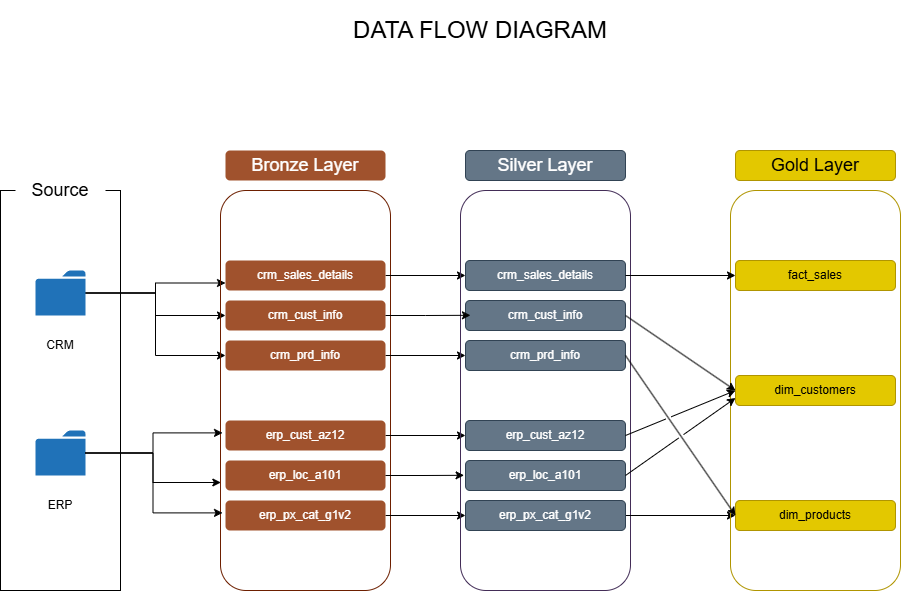

The diagram above was exported from draw.io. Its source (the exported page's mxGraphModel, read from the mxfile embedded in the PNG):
<mxGraphModel dx="1028" dy="659" grid="1" gridSize="10" guides="1" tooltips="1" connect="1" arrows="1" fold="1" page="1" pageScale="1" pageWidth="850" pageHeight="1100" math="0" shadow="0">
  <root>
    <mxCell id="0" />
    <mxCell id="1" parent="0" />
    <mxCell id="hOERufl9a5lwKEHQjB6X-1" value="DATA FLOW DIAGRAM" style="rounded=1;whiteSpace=wrap;html=1;fontSize=24;fillColor=none;strokeColor=none;" parent="1" vertex="1">
      <mxGeometry x="425" y="10" width="350" height="60" as="geometry" />
    </mxCell>
    <mxCell id="hOERufl9a5lwKEHQjB6X-2" value="" style="rounded=0;whiteSpace=wrap;html=1;" parent="1" vertex="1">
      <mxGeometry x="120" y="200" width="120" height="400" as="geometry" />
    </mxCell>
    <mxCell id="hOERufl9a5lwKEHQjB6X-3" value="Source" style="rounded=0;whiteSpace=wrap;html=1;fillColor=default;strokeColor=none;fontSize=18;" parent="1" vertex="1">
      <mxGeometry x="135" y="170" width="90" height="60" as="geometry" />
    </mxCell>
    <mxCell id="hOERufl9a5lwKEHQjB6X-17" style="edgeStyle=orthogonalEdgeStyle;rounded=0;orthogonalLoop=1;jettySize=auto;html=1;entryX=0;entryY=0.75;entryDx=0;entryDy=0;" parent="1" source="hOERufl9a5lwKEHQjB6X-4" target="hOERufl9a5lwKEHQjB6X-11" edge="1">
      <mxGeometry relative="1" as="geometry">
        <Array as="points">
          <mxPoint x="275" y="303" />
          <mxPoint x="275" y="293" />
        </Array>
      </mxGeometry>
    </mxCell>
    <mxCell id="hOERufl9a5lwKEHQjB6X-18" style="edgeStyle=orthogonalEdgeStyle;rounded=0;orthogonalLoop=1;jettySize=auto;html=1;entryX=0;entryY=0.5;entryDx=0;entryDy=0;" parent="1" source="hOERufl9a5lwKEHQjB6X-4" target="hOERufl9a5lwKEHQjB6X-12" edge="1">
      <mxGeometry relative="1" as="geometry" />
    </mxCell>
    <mxCell id="hOERufl9a5lwKEHQjB6X-19" style="edgeStyle=orthogonalEdgeStyle;rounded=0;orthogonalLoop=1;jettySize=auto;html=1;entryX=0;entryY=0.5;entryDx=0;entryDy=0;" parent="1" source="hOERufl9a5lwKEHQjB6X-4" target="hOERufl9a5lwKEHQjB6X-13" edge="1">
      <mxGeometry relative="1" as="geometry">
        <Array as="points">
          <mxPoint x="275" y="303" />
          <mxPoint x="275" y="365" />
        </Array>
      </mxGeometry>
    </mxCell>
    <mxCell id="hOERufl9a5lwKEHQjB6X-4" value="" style="sketch=0;pointerEvents=1;shadow=0;dashed=0;html=1;strokeColor=none;labelPosition=center;verticalLabelPosition=bottom;verticalAlign=top;outlineConnect=0;align=center;shape=mxgraph.office.concepts.folder;fillColor=#2072B8;" parent="1" vertex="1">
      <mxGeometry x="155" y="280" width="50" height="45" as="geometry" />
    </mxCell>
    <mxCell id="hOERufl9a5lwKEHQjB6X-5" value="" style="sketch=0;pointerEvents=1;shadow=0;dashed=0;html=1;strokeColor=none;labelPosition=center;verticalLabelPosition=bottom;verticalAlign=top;outlineConnect=0;align=center;shape=mxgraph.office.concepts.folder;fillColor=#2072B8;" parent="1" vertex="1">
      <mxGeometry x="155" y="440" width="50" height="45" as="geometry" />
    </mxCell>
    <mxCell id="hOERufl9a5lwKEHQjB6X-6" value="CRM" style="rounded=1;whiteSpace=wrap;html=1;strokeColor=none;fillColor=default;" parent="1" vertex="1">
      <mxGeometry x="140" y="340" width="80" height="30" as="geometry" />
    </mxCell>
    <mxCell id="hOERufl9a5lwKEHQjB6X-7" value="ERP" style="rounded=1;whiteSpace=wrap;html=1;strokeColor=none;fillColor=default;" parent="1" vertex="1">
      <mxGeometry x="140" y="500" width="80" height="30" as="geometry" />
    </mxCell>
    <mxCell id="hOERufl9a5lwKEHQjB6X-8" value="" style="rounded=1;whiteSpace=wrap;html=1;fillColor=none;fontColor=#ffffff;strokeColor=#6D1F00;" parent="1" vertex="1">
      <mxGeometry x="340" y="200" width="170" height="400" as="geometry" />
    </mxCell>
    <mxCell id="hOERufl9a5lwKEHQjB6X-9" value="&lt;font style=&quot;font-size: 18px;&quot;&gt;Bronze Layer&lt;/font&gt;" style="rounded=1;whiteSpace=wrap;html=1;fillColor=#a0522d;fontColor=#ffffff;strokeColor=none;" parent="1" vertex="1">
      <mxGeometry x="345" y="160" width="160" height="30" as="geometry" />
    </mxCell>
    <mxCell id="1txmHps3dOQO87BWDHDE-9" style="edgeStyle=orthogonalEdgeStyle;rounded=0;orthogonalLoop=1;jettySize=auto;html=1;exitX=1;exitY=0.5;exitDx=0;exitDy=0;entryX=0;entryY=0.5;entryDx=0;entryDy=0;" parent="1" source="hOERufl9a5lwKEHQjB6X-11" target="1txmHps3dOQO87BWDHDE-3" edge="1">
      <mxGeometry relative="1" as="geometry" />
    </mxCell>
    <mxCell id="hOERufl9a5lwKEHQjB6X-11" value="&lt;span&gt;crm_sales_details&lt;/span&gt;" style="rounded=1;whiteSpace=wrap;html=1;fillColor=#a0522d;fontColor=#ffffff;strokeColor=none;fontStyle=0;fontSize=12;" parent="1" vertex="1">
      <mxGeometry x="345" y="270" width="160" height="30" as="geometry" />
    </mxCell>
    <mxCell id="hOERufl9a5lwKEHQjB6X-12" value="&lt;font&gt;crm_cust_info&lt;/font&gt;" style="rounded=1;whiteSpace=wrap;html=1;fillColor=#a0522d;fontColor=#ffffff;strokeColor=none;fontStyle=0;fontSize=12;" parent="1" vertex="1">
      <mxGeometry x="345" y="310" width="160" height="30" as="geometry" />
    </mxCell>
    <mxCell id="1txmHps3dOQO87BWDHDE-12" style="edgeStyle=orthogonalEdgeStyle;rounded=0;orthogonalLoop=1;jettySize=auto;html=1;exitX=1;exitY=0.5;exitDx=0;exitDy=0;entryX=0;entryY=0.5;entryDx=0;entryDy=0;" parent="1" source="hOERufl9a5lwKEHQjB6X-13" target="1txmHps3dOQO87BWDHDE-5" edge="1">
      <mxGeometry relative="1" as="geometry" />
    </mxCell>
    <mxCell id="hOERufl9a5lwKEHQjB6X-13" value="&lt;font&gt;crm_prd_info&lt;/font&gt;" style="rounded=1;whiteSpace=wrap;html=1;fillColor=#a0522d;fontColor=#ffffff;strokeColor=none;fontStyle=0;fontSize=12;" parent="1" vertex="1">
      <mxGeometry x="345" y="350" width="160" height="30" as="geometry" />
    </mxCell>
    <mxCell id="1txmHps3dOQO87BWDHDE-13" style="edgeStyle=orthogonalEdgeStyle;rounded=0;orthogonalLoop=1;jettySize=auto;html=1;exitX=1;exitY=0.5;exitDx=0;exitDy=0;entryX=0;entryY=0.5;entryDx=0;entryDy=0;" parent="1" source="hOERufl9a5lwKEHQjB6X-14" target="1txmHps3dOQO87BWDHDE-6" edge="1">
      <mxGeometry relative="1" as="geometry" />
    </mxCell>
    <mxCell id="hOERufl9a5lwKEHQjB6X-14" value="&lt;font&gt;erp_cust_az12&lt;/font&gt;" style="rounded=1;whiteSpace=wrap;html=1;fillColor=#a0522d;fontColor=#ffffff;strokeColor=none;fontStyle=0;fontSize=12;" parent="1" vertex="1">
      <mxGeometry x="345" y="430" width="160" height="30" as="geometry" />
    </mxCell>
    <mxCell id="hOERufl9a5lwKEHQjB6X-15" value="&lt;font&gt;erp_loc_a101&lt;/font&gt;" style="rounded=1;whiteSpace=wrap;html=1;fillColor=#a0522d;fontColor=#ffffff;strokeColor=none;fontStyle=0;fontSize=12;" parent="1" vertex="1">
      <mxGeometry x="345" y="470" width="160" height="30" as="geometry" />
    </mxCell>
    <mxCell id="1txmHps3dOQO87BWDHDE-15" style="edgeStyle=orthogonalEdgeStyle;rounded=0;orthogonalLoop=1;jettySize=auto;html=1;exitX=1;exitY=0.5;exitDx=0;exitDy=0;entryX=0;entryY=0.5;entryDx=0;entryDy=0;" parent="1" source="hOERufl9a5lwKEHQjB6X-16" target="1txmHps3dOQO87BWDHDE-8" edge="1">
      <mxGeometry relative="1" as="geometry" />
    </mxCell>
    <mxCell id="hOERufl9a5lwKEHQjB6X-16" value="&lt;font&gt;erp_px_cat_g1v2&lt;/font&gt;" style="rounded=1;whiteSpace=wrap;html=1;fillColor=#a0522d;fontColor=#ffffff;strokeColor=none;fontStyle=0;fontSize=12;" parent="1" vertex="1">
      <mxGeometry x="345" y="510" width="160" height="30" as="geometry" />
    </mxCell>
    <mxCell id="hOERufl9a5lwKEHQjB6X-20" style="edgeStyle=orthogonalEdgeStyle;rounded=0;orthogonalLoop=1;jettySize=auto;html=1;entryX=0.012;entryY=0.606;entryDx=0;entryDy=0;entryPerimeter=0;" parent="1" source="hOERufl9a5lwKEHQjB6X-5" target="hOERufl9a5lwKEHQjB6X-8" edge="1">
      <mxGeometry relative="1" as="geometry" />
    </mxCell>
    <mxCell id="hOERufl9a5lwKEHQjB6X-21" style="edgeStyle=orthogonalEdgeStyle;rounded=0;orthogonalLoop=1;jettySize=auto;html=1;entryX=0.002;entryY=0.73;entryDx=0;entryDy=0;entryPerimeter=0;" parent="1" source="hOERufl9a5lwKEHQjB6X-5" target="hOERufl9a5lwKEHQjB6X-8" edge="1">
      <mxGeometry relative="1" as="geometry" />
    </mxCell>
    <mxCell id="hOERufl9a5lwKEHQjB6X-22" style="edgeStyle=orthogonalEdgeStyle;rounded=0;orthogonalLoop=1;jettySize=auto;html=1;entryX=0.012;entryY=0.806;entryDx=0;entryDy=0;entryPerimeter=0;" parent="1" source="hOERufl9a5lwKEHQjB6X-5" target="hOERufl9a5lwKEHQjB6X-8" edge="1">
      <mxGeometry relative="1" as="geometry" />
    </mxCell>
    <mxCell id="1txmHps3dOQO87BWDHDE-1" value="" style="rounded=1;whiteSpace=wrap;html=1;fillColor=none;fontColor=#ffffff;strokeColor=#432D57;" parent="1" vertex="1">
      <mxGeometry x="580" y="200" width="170" height="400" as="geometry" />
    </mxCell>
    <mxCell id="1txmHps3dOQO87BWDHDE-2" value="&lt;span style=&quot;font-size: 18px;&quot;&gt;Silver Layer&lt;/span&gt;" style="rounded=1;whiteSpace=wrap;html=1;fillColor=#647687;fontColor=#ffffff;strokeColor=#314354;" parent="1" vertex="1">
      <mxGeometry x="585" y="160" width="160" height="30" as="geometry" />
    </mxCell>
    <mxCell id="1txmHps3dOQO87BWDHDE-3" value="&lt;span&gt;crm_sales_details&lt;/span&gt;" style="rounded=1;whiteSpace=wrap;html=1;fillColor=#647687;fontColor=#ffffff;strokeColor=#314354;fontStyle=0;fontSize=12;" parent="1" vertex="1">
      <mxGeometry x="585" y="270" width="160" height="30" as="geometry" />
    </mxCell>
    <mxCell id="1txmHps3dOQO87BWDHDE-4" value="&lt;font&gt;crm_cust_info&lt;/font&gt;" style="rounded=1;whiteSpace=wrap;html=1;fillColor=#647687;fontColor=#ffffff;strokeColor=#314354;fontStyle=0;fontSize=12;" parent="1" vertex="1">
      <mxGeometry x="585" y="310" width="160" height="30" as="geometry" />
    </mxCell>
    <mxCell id="1txmHps3dOQO87BWDHDE-5" value="&lt;font&gt;crm_prd_info&lt;/font&gt;" style="rounded=1;whiteSpace=wrap;html=1;fillColor=#647687;fontColor=#ffffff;strokeColor=#314354;fontStyle=0;fontSize=12;" parent="1" vertex="1">
      <mxGeometry x="585" y="350" width="160" height="30" as="geometry" />
    </mxCell>
    <mxCell id="1txmHps3dOQO87BWDHDE-6" value="&lt;font&gt;erp_cust_az12&lt;/font&gt;" style="rounded=1;whiteSpace=wrap;html=1;fillColor=#647687;fontColor=#ffffff;strokeColor=#314354;fontStyle=0;fontSize=12;" parent="1" vertex="1">
      <mxGeometry x="585" y="430" width="160" height="30" as="geometry" />
    </mxCell>
    <mxCell id="1txmHps3dOQO87BWDHDE-7" value="&lt;font&gt;erp_loc_a101&lt;/font&gt;" style="rounded=1;whiteSpace=wrap;html=1;fillColor=#647687;fontColor=#ffffff;strokeColor=#314354;fontStyle=0;fontSize=12;" parent="1" vertex="1">
      <mxGeometry x="585" y="470" width="160" height="30" as="geometry" />
    </mxCell>
    <mxCell id="LiEI8JQE22rRlH8b-rmE-18" style="edgeStyle=orthogonalEdgeStyle;rounded=0;orthogonalLoop=1;jettySize=auto;html=1;jumpStyle=gap;" parent="1" source="1txmHps3dOQO87BWDHDE-8" target="LiEI8JQE22rRlH8b-rmE-5" edge="1">
      <mxGeometry relative="1" as="geometry" />
    </mxCell>
    <mxCell id="1txmHps3dOQO87BWDHDE-8" value="&lt;font&gt;erp_px_cat_g1v2&lt;/font&gt;" style="rounded=1;whiteSpace=wrap;html=1;fillColor=#647687;fontColor=#ffffff;strokeColor=#314354;fontStyle=0;fontSize=12;" parent="1" vertex="1">
      <mxGeometry x="585" y="510" width="160" height="30" as="geometry" />
    </mxCell>
    <mxCell id="1txmHps3dOQO87BWDHDE-10" style="edgeStyle=orthogonalEdgeStyle;rounded=0;orthogonalLoop=1;jettySize=auto;html=1;exitX=1;exitY=0.5;exitDx=0;exitDy=0;entryX=0.031;entryY=0.493;entryDx=0;entryDy=0;entryPerimeter=0;" parent="1" source="hOERufl9a5lwKEHQjB6X-12" target="1txmHps3dOQO87BWDHDE-4" edge="1">
      <mxGeometry relative="1" as="geometry" />
    </mxCell>
    <mxCell id="1txmHps3dOQO87BWDHDE-14" style="edgeStyle=orthogonalEdgeStyle;rounded=0;orthogonalLoop=1;jettySize=auto;html=1;exitX=1;exitY=0.5;exitDx=0;exitDy=0;entryX=0.021;entryY=0.712;entryDx=0;entryDy=0;entryPerimeter=0;" parent="1" source="hOERufl9a5lwKEHQjB6X-15" target="1txmHps3dOQO87BWDHDE-1" edge="1">
      <mxGeometry relative="1" as="geometry" />
    </mxCell>
    <mxCell id="LiEI8JQE22rRlH8b-rmE-1" value="" style="rounded=1;whiteSpace=wrap;html=1;fillColor=none;fontColor=#000000;strokeColor=#B09500;" parent="1" vertex="1">
      <mxGeometry x="850" y="200" width="170" height="400" as="geometry" />
    </mxCell>
    <mxCell id="LiEI8JQE22rRlH8b-rmE-2" value="&lt;span style=&quot;font-size: 18px;&quot;&gt;Gold Layer&lt;/span&gt;" style="rounded=1;whiteSpace=wrap;html=1;fillColor=#e3c800;fontColor=#000000;strokeColor=#B09500;" parent="1" vertex="1">
      <mxGeometry x="855" y="160" width="160" height="30" as="geometry" />
    </mxCell>
    <mxCell id="LiEI8JQE22rRlH8b-rmE-3" value="&lt;span&gt;fact_sales&lt;/span&gt;" style="rounded=1;whiteSpace=wrap;html=1;fillColor=#e3c800;fontColor=#000000;strokeColor=#B09500;fontStyle=0;fontSize=12;" parent="1" vertex="1">
      <mxGeometry x="855" y="270" width="160" height="30" as="geometry" />
    </mxCell>
    <mxCell id="LiEI8JQE22rRlH8b-rmE-4" value="&lt;font&gt;dim_customers&lt;/font&gt;" style="rounded=1;whiteSpace=wrap;html=1;fillColor=#e3c800;fontColor=#000000;strokeColor=#B09500;fontStyle=0;fontSize=12;" parent="1" vertex="1">
      <mxGeometry x="855" y="385" width="160" height="30" as="geometry" />
    </mxCell>
    <mxCell id="LiEI8JQE22rRlH8b-rmE-5" value="&lt;font&gt;dim_products&lt;/font&gt;" style="rounded=1;whiteSpace=wrap;html=1;fillColor=#e3c800;fontColor=#000000;strokeColor=#B09500;fontStyle=0;fontSize=12;" parent="1" vertex="1">
      <mxGeometry x="855" y="510" width="160" height="30" as="geometry" />
    </mxCell>
    <mxCell id="LiEI8JQE22rRlH8b-rmE-10" value="" style="endArrow=classic;html=1;rounded=0;entryX=0;entryY=0.5;entryDx=0;entryDy=0;exitX=1;exitY=0.5;exitDx=0;exitDy=0;jumpStyle=gap;" parent="1" source="1txmHps3dOQO87BWDHDE-3" target="LiEI8JQE22rRlH8b-rmE-3" edge="1">
      <mxGeometry width="50" height="50" relative="1" as="geometry">
        <mxPoint x="670" y="370" as="sourcePoint" />
        <mxPoint x="720" y="320" as="targetPoint" />
      </mxGeometry>
    </mxCell>
    <mxCell id="LiEI8JQE22rRlH8b-rmE-11" value="" style="endArrow=classic;html=1;rounded=0;entryX=0;entryY=0.5;entryDx=0;entryDy=0;exitX=1;exitY=0.5;exitDx=0;exitDy=0;jumpStyle=gap;" parent="1" source="1txmHps3dOQO87BWDHDE-4" target="LiEI8JQE22rRlH8b-rmE-4" edge="1">
      <mxGeometry width="50" height="50" relative="1" as="geometry">
        <mxPoint x="755" y="295" as="sourcePoint" />
        <mxPoint x="870" y="295" as="targetPoint" />
      </mxGeometry>
    </mxCell>
    <mxCell id="LiEI8JQE22rRlH8b-rmE-12" value="" style="endArrow=classic;html=1;rounded=0;entryX=0;entryY=0.5;entryDx=0;entryDy=0;exitX=1;exitY=0.5;exitDx=0;exitDy=0;jumpStyle=gap;" parent="1" source="1txmHps3dOQO87BWDHDE-5" target="LiEI8JQE22rRlH8b-rmE-5" edge="1">
      <mxGeometry width="50" height="50" relative="1" as="geometry">
        <mxPoint x="755" y="335" as="sourcePoint" />
        <mxPoint x="865" y="410" as="targetPoint" />
      </mxGeometry>
    </mxCell>
    <mxCell id="LiEI8JQE22rRlH8b-rmE-14" value="" style="endArrow=classic;html=1;rounded=0;exitX=1;exitY=0.5;exitDx=0;exitDy=0;entryX=0;entryY=0.5;entryDx=0;entryDy=0;jumpStyle=gap;" parent="1" source="1txmHps3dOQO87BWDHDE-6" target="LiEI8JQE22rRlH8b-rmE-4" edge="1">
      <mxGeometry width="50" height="50" relative="1" as="geometry">
        <mxPoint x="755" y="375" as="sourcePoint" />
        <mxPoint x="850" y="400" as="targetPoint" />
      </mxGeometry>
    </mxCell>
    <mxCell id="LiEI8JQE22rRlH8b-rmE-15" value="" style="endArrow=classic;html=1;rounded=0;entryX=0;entryY=0.75;entryDx=0;entryDy=0;exitX=1;exitY=0.5;exitDx=0;exitDy=0;jumpStyle=gap;" parent="1" source="1txmHps3dOQO87BWDHDE-7" target="LiEI8JQE22rRlH8b-rmE-4" edge="1">
      <mxGeometry width="50" height="50" relative="1" as="geometry">
        <mxPoint x="755" y="455" as="sourcePoint" />
        <mxPoint x="865" y="418" as="targetPoint" />
      </mxGeometry>
    </mxCell>
  </root>
</mxGraphModel>